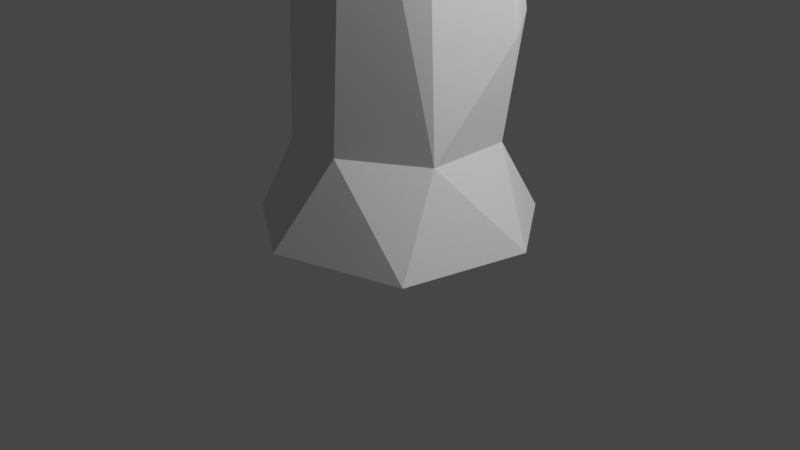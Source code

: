# Source: Rock_Pillar_1_SM.blend  (saved by Blender 2.92.15; exported with 4.5.12 LTS)
import bpy
from mathutils import Matrix  # noqa: F401  (used for matrix-valued properties, if any)

bpy.ops.wm.read_factory_settings(use_empty=True)
scene = bpy.context.scene
scene.name = 'Scene'

# ---- collections
col_collection = bpy.data.collections.new('Collection'); scene.collection.children.link(col_collection)

# ---- world
world_world = bpy.data.worlds.new('World'); scene.world = world_world
world_world.use_nodes = True; world_world.node_tree.nodes.clear()
_N = world_world.node_tree.nodes; _L = world_world.node_tree.links
n0 = _N.new('ShaderNodeOutputWorld'); n0.name = 'World Output'; n0.location = (300, 300)
n1 = _N.new('ShaderNodeBackground'); n1.name = 'Background'; n1.location = (10, 300)
n1.inputs[0].default_value = (0.05088, 0.05088, 0.05088, 1.0)
_L.new(n1.outputs[0], n0.inputs[0])
n0.is_active_output = True
world_world.color = (0.05088, 0.05088, 0.05088)
world_world.use_sun_shadow = False
world_world.sun_shadow_jitter_overblur = 0.0

# ---- cameras
cam_camera = bpy.data.cameras.new('Camera')
cam_camera.clip_end = 100.0
cam_camera.ortho_scale = 7.314

# ---- lights
light_light = bpy.data.lights.new('Light', 'POINT')
light_light.transmission_factor = 0.0
light_light.energy = 1000.0
light_light.shadow_soft_size = 0.1
light_light.shadow_maximum_resolution = 0.006
light_light.use_absolute_resolution = True

# ---- meshes
me_cylinder_001 = bpy.data.meshes.new('Cylinder.001')
me_cylinder_001.from_pydata([(-0.284, 1.312, 2.046), (0.7553, 1.225, 0.0282), (0.5521, 1.167, 2.046), (1.4, 0.3319, 0.02782), (1.071, 0.4463, 2.044), (1.099, -0.9908, 0.02953), (0.932, -0.445, 0.982), (-0.2292, -1.42, 0.0282), (0.1761, -0.9816, 0.9997), (-1.167, -0.8425, 0.02771), (-0.6479, -0.8131, 0.9265), (-1.394, 0.4943, 0.03198), (-1.205, -0.006931, 2.045), (-1.002, 0.8583, 2.046), (-0.3319, 1.4, 0.02782), (0.03371, 0.874, 4.802), (0.8173, 0.3981, 4.799), (0.3908, -0.9491, 4.894), (-0.9401, 0.04801, 4.837), (-0.4174, 1.004, 7.379), (0.4515, 0.9372, 7.501), (0.8836, 0.3432, 7.513), (0.7504, -0.5142, 7.533), (-0.3625, -0.8134, 7.55), (-0.8701, -0.3832, 7.513), (-0.9845, 0.3423, 7.5), (0.3211, 1.361, 8.804), (1.189, 0.737, 8.805), (1.362, -0.3195, 8.805), (0.285, -1.445, 8.801), (-1.136, -0.8162, 8.805), (-1.381, 0.2251, 8.805), (-0.7825, 1.172, 8.805), (0.8653, 0.5325, 0.9463), (-0.9967, -0.2031, 0.95), (-0.8485, 0.5622, 0.9474), (0.02346, 1.054, 0.9323), (0.5678, -0.9855, 0.588), (0.5251, -0.7338, 0.9915), (0.2522, -0.6481, 7.541), (0.6076, -1.15, 0.02904)], [], [(36, 2, 33), (33, 4, 6), (16, 21, 22), (12, 18, 13), (6, 22, 17), (4, 16, 22), (2, 15, 16), (18, 24, 25), (18, 25, 19), (17, 22, 39), (15, 20, 16), (20, 26, 27), (21, 27, 28), (22, 28, 29), (22, 29, 39), (19, 32, 26), (34, 11, 9), (10, 9, 7), (8, 7, 40, 37), (6, 5, 3), (33, 3, 1), (36, 1, 14), (36, 0, 2), (33, 2, 4), (10, 12, 34), (36, 35, 13, 0), (6, 4, 22), (15, 0, 13, 18), (18, 12, 10, 23), (4, 2, 16), (2, 0, 15), (35, 34, 12, 13), (23, 10, 8, 17), (8, 38, 17), (15, 18, 19), (15, 19, 20), (16, 20, 21), (18, 23, 24), (30, 24, 23, 29), (27, 26, 32, 31, 30, 29, 28), (31, 25, 24, 30), (21, 20, 27), (32, 19, 25, 31), (22, 21, 28), (14, 11, 35, 36), (20, 19, 26), (34, 35, 11), (10, 34, 9), (8, 10, 7), (6, 38, 37, 5), (33, 6, 3), (36, 33, 1), (37, 38, 8), (17, 38, 6), (39, 29, 23), (37, 40, 5), (39, 23, 17)])
_uv = me_cylinder_001.uv_layers.new(name='UVMap')
_uv.uv.foreach_set('vector', [0.3158, 0.1164, 0.2765, 0.219, 0.2177, 0.1208, 0.2177, 0.1208, 0.2075, 0.2212, 0.1259, 0.1309, 0.2196, 0.4755, 0.2176, 0.748, 0.1415, 0.747, 0.4735, 0.2175, 0.4652, 0.4779, 0.4045, 0.2193, 0.1259, 0.1309, 0.1415, 0.747, 0.08156, 0.5049, 0.2075, 0.2212, 0.2196, 0.4755, 0.1415, 0.747, 0.2765, 0.219, 0.3199, 0.4748, 0.2196, 0.4755, 0.4652, 0.4779, 0.5077, 0.7441, 0.4412, 0.7457, 0.4652, 0.4779, 0.4412, 0.7457, 0.3618, 0.7367, 0.08156, 0.5049, 0.1415, 0.747, 0.09568, 0.7424, 0.3199, 0.4748, 0.2838, 0.7477, 0.2196, 0.4755, 0.2838, 0.7477, 0.3042, 0.8566, 0.2326, 0.8584, 0.2176, 0.748, 0.2326, 0.8584, 0.1605, 0.8573, 0.1415, 0.747, 0.1605, 0.8573, 0.05201, 0.8445, 0.1415, 0.747, 0.05201, 0.8445, 0.09568, 0.7424, 0.3618, 0.7367, 0.3795, 0.8558, 0.3042, 0.8566, 0.4937, 0.1185, 0.439, 0.02488, 0.5414, 0.02872, 0.5618, 0.1166, 0.5414, 0.02872, 0.6257, 0.03625, 0.6419, 0.1338, 0.6257, 0.03625, 0.6939, 0.05636, 0.6816, 0.102, 0.1259, 0.1309, 0.07702, 0.04842, 0.1813, 0.03537, 0.2177, 0.1208, 0.1813, 0.03537, 0.2594, 0.03255, 0.3158, 0.1164, 0.2594, 0.03255, 0.3358, 0.02968, 0.3158, 0.1164, 0.3398, 0.2176, 0.2765, 0.219, 0.2177, 0.1208, 0.2765, 0.219, 0.2075, 0.2212, 0.5618, 0.1166, 0.4735, 0.2175, 0.4937, 0.1185, 0.3158, 0.1164, 0.4159, 0.1155, 0.4045, 0.2193, 0.3398, 0.2176, 0.1259, 0.1309, 0.2075, 0.2212, 0.1415, 0.747, 0.3199, 0.4748, 0.3398, 0.2176, 0.4045, 0.2193, 0.4652, 0.4779, 0.4652, 0.4779, 0.4735, 0.2175, 0.5618, 0.1166, 0.5668, 0.7425, 0.2075, 0.2212, 0.2765, 0.219, 0.2196, 0.4755, 0.2765, 0.219, 0.3398, 0.2176, 0.3199, 0.4748, 0.4159, 0.1155, 0.4937, 0.1185, 0.4735, 0.2175, 0.4045, 0.2193, 0.5668, 0.7425, 0.5618, 0.1166, 0.6419, 0.1338, 0.6392, 0.4969, 0.6419, 0.1338, 0.6804, 0.141, 0.6392, 0.4969, 0.3199, 0.4748, 0.4652, 0.4779, 0.3618, 0.7367, 0.3199, 0.4748, 0.3618, 0.7367, 0.2838, 0.7477, 0.2196, 0.4755, 0.2838, 0.7477, 0.2176, 0.748, 0.4652, 0.4779, 0.5668, 0.7425, 0.5077, 0.7441, 0.5294, 0.8584, 0.5077, 0.7441, 0.5668, 0.7425, 0.6439, 0.8491, 0.7555, 0.6945, 0.8635, 0.688, 0.9477, 0.7639, 0.9477, 0.8772, 0.8705, 0.9531, 0.7149, 0.9301, 0.6836, 0.7756, 0.4549, 0.8574, 0.4412, 0.7457, 0.5077, 0.7441, 0.5294, 0.8584, 0.2176, 0.748, 0.2838, 0.7477, 0.2326, 0.8584, 0.3795, 0.8558, 0.3618, 0.7367, 0.4412, 0.7457, 0.4549, 0.8574, 0.1415, 0.747, 0.2176, 0.748, 0.1605, 0.8573, 0.3358, 0.02968, 0.439, 0.02488, 0.4159, 0.1155, 0.3158, 0.1164, 0.2838, 0.7477, 0.3618, 0.7367, 0.3042, 0.8566, 0.4937, 0.1185, 0.4159, 0.1155, 0.439, 0.02488, 0.5618, 0.1166, 0.4937, 0.1185, 0.5414, 0.02872, 0.6419, 0.1338, 0.5618, 0.1166, 0.6257, 0.03625, 0.1259, 0.1309, 0.08041, 0.1412, 0.06197, 0.1069, 0.07702, 0.04842, 0.2177, 0.1208, 0.1259, 0.1309, 0.1813, 0.03537, 0.3158, 0.1164, 0.2177, 0.1208, 0.2594, 0.03255, 0.6816, 0.102, 0.6804, 0.141, 0.6419, 0.1338, 0.08156, 0.5049, 0.08041, 0.1412, 0.1259, 0.1309, 0.624, 0.7338, 0.6439, 0.8491, 0.5668, 0.7425, 0.06197, 0.1069, 0.04074, 0.06639, 0.07702, 0.04842, 0.624, 0.7338, 0.5668, 0.7425, 0.6392, 0.4969])
me_cylinder_001.use_remesh_fix_poles = True
me_cylinder_001.use_remesh_preserve_attributes = False
me_cylinder_001.use_mirror_vertex_groups = False
me_cylinder_001.update()

# ---- objects
ob_light = bpy.data.objects.new('Light', light_light)
ob_camera = bpy.data.objects.new('Camera', cam_camera)
ob_cylinder = bpy.data.objects.new('Cylinder', me_cylinder_001)

# ---- transforms, parenting, visibility, modifiers, constraints
ob_light.location = (4.076, 1.005, 5.904)
ob_light.rotation_euler = (0.6503, 0.05522, 1.866)
ob_light.lock_rotations_4d = False
ob_light.empty_display_type = 'ARROWS'
ob_light.color = (0.0, 0.0, 0.0, 0.0)
ob_light.lineart.crease_threshold = 0.0
ob_camera.location = (7.359, -6.926, 4.958)
ob_camera.rotation_euler = (1.109, 0.0, 0.8149)
ob_camera.lock_rotations_4d = False
ob_camera.empty_display_type = 'ARROWS'
ob_camera.color = (0.0, 0.0, 0.0, 0.0)
ob_camera.display_type = 'WIRE'
ob_camera.lineart.crease_threshold = 0.0
ob_cylinder.location = (0.0, 0.0, 0.0)
ob_cylinder.lineart.crease_threshold = 0.0

# ---- collection membership
col_collection.objects.link(ob_light)
col_collection.objects.link(ob_camera)
col_collection.objects.link(ob_cylinder)

# ---- scene / render settings (as saved in the file)
scene.camera = ob_camera
scene.frame_start = 1; scene.frame_end = 250; scene.frame_set(137)
scene.render.engine = 'BLENDER_EEVEE_NEXT'
scene.cycles.use_denoising = False
scene.cycles.samples = 128
scene.cycles.sampling_pattern = 'TABULATED_SOBOL'
scene.cycles.use_adaptive_sampling = False
scene.cycles.use_light_tree = False
scene.view_settings.view_transform = 'Filmic'
bpy.context.view_layer.update()

